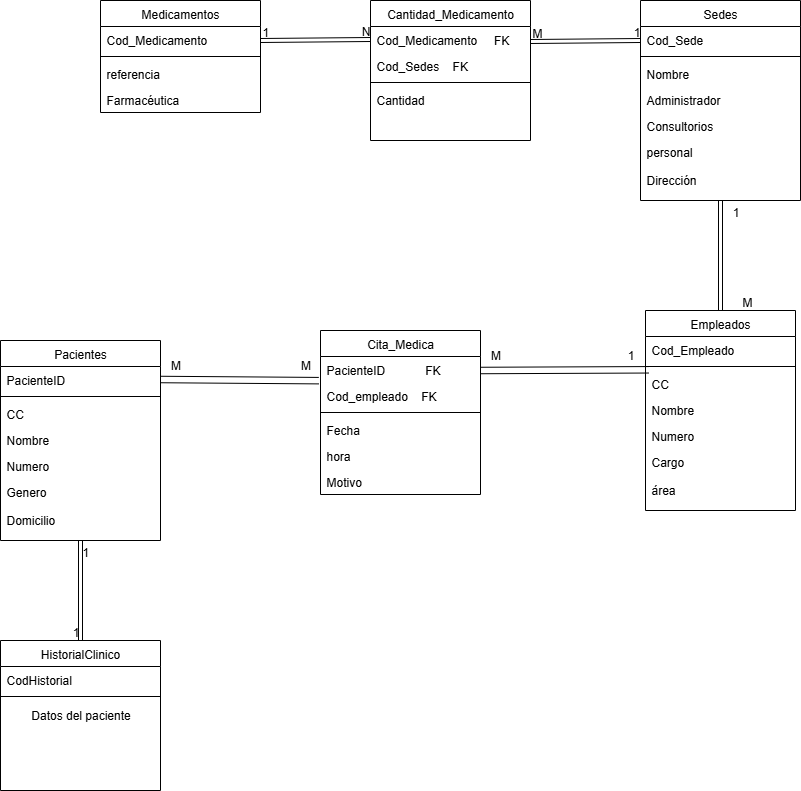

The diagram above was exported from draw.io. Its source (the exported page's mxGraphModel, read from the mxfile embedded in the PNG):
<mxGraphModel dx="1026" dy="554" grid="1" gridSize="10" guides="1" tooltips="1" connect="1" arrows="1" fold="1" page="1" pageScale="1" pageWidth="827" pageHeight="1169" math="0" shadow="0">
  <root>
    <mxCell id="WIyWlLk6GJQsqaUBKTNV-0" />
    <mxCell id="WIyWlLk6GJQsqaUBKTNV-1" parent="WIyWlLk6GJQsqaUBKTNV-0" />
    <mxCell id="zkfFHV4jXpPFQw0GAbJ--6" value="Pacientes" style="swimlane;fontStyle=0;align=center;verticalAlign=top;childLayout=stackLayout;horizontal=1;startSize=26;horizontalStack=0;resizeParent=1;resizeLast=0;collapsible=1;marginBottom=0;rounded=0;shadow=0;strokeWidth=1;" parent="WIyWlLk6GJQsqaUBKTNV-1" vertex="1">
      <mxGeometry x="570" y="460" width="160" height="200" as="geometry">
        <mxRectangle x="130" y="380" width="160" height="26" as="alternateBounds" />
      </mxGeometry>
    </mxCell>
    <mxCell id="zkfFHV4jXpPFQw0GAbJ--7" value="PacienteID" style="text;align=left;verticalAlign=top;spacingLeft=4;spacingRight=4;overflow=hidden;rotatable=0;points=[[0,0.5],[1,0.5]];portConstraint=eastwest;" parent="zkfFHV4jXpPFQw0GAbJ--6" vertex="1">
      <mxGeometry y="26" width="160" height="26" as="geometry" />
    </mxCell>
    <mxCell id="zkfFHV4jXpPFQw0GAbJ--9" value="" style="line;html=1;strokeWidth=1;align=left;verticalAlign=middle;spacingTop=-1;spacingLeft=3;spacingRight=3;rotatable=0;labelPosition=right;points=[];portConstraint=eastwest;" parent="zkfFHV4jXpPFQw0GAbJ--6" vertex="1">
      <mxGeometry y="52" width="160" height="8" as="geometry" />
    </mxCell>
    <mxCell id="eNHjVOy7o9185dRLD4vu-14" value="CC" style="text;align=left;verticalAlign=top;spacingLeft=4;spacingRight=4;overflow=hidden;rotatable=0;points=[[0,0.5],[1,0.5]];portConstraint=eastwest;" parent="zkfFHV4jXpPFQw0GAbJ--6" vertex="1">
      <mxGeometry y="60" width="160" height="26" as="geometry" />
    </mxCell>
    <mxCell id="eNHjVOy7o9185dRLD4vu-3" value="Nombre" style="text;align=left;verticalAlign=top;spacingLeft=4;spacingRight=4;overflow=hidden;rotatable=0;points=[[0,0.5],[1,0.5]];portConstraint=eastwest;" parent="zkfFHV4jXpPFQw0GAbJ--6" vertex="1">
      <mxGeometry y="86" width="160" height="26" as="geometry" />
    </mxCell>
    <mxCell id="zkfFHV4jXpPFQw0GAbJ--11" value="Numero" style="text;align=left;verticalAlign=top;spacingLeft=4;spacingRight=4;overflow=hidden;rotatable=0;points=[[0,0.5],[1,0.5]];portConstraint=eastwest;" parent="zkfFHV4jXpPFQw0GAbJ--6" vertex="1">
      <mxGeometry y="112" width="160" height="26" as="geometry" />
    </mxCell>
    <mxCell id="eNHjVOy7o9185dRLD4vu-1" value="Genero" style="text;align=left;verticalAlign=top;spacingLeft=4;spacingRight=4;overflow=hidden;rotatable=0;points=[[0,0.5],[1,0.5]];portConstraint=eastwest;" parent="zkfFHV4jXpPFQw0GAbJ--6" vertex="1">
      <mxGeometry y="138" width="160" height="28" as="geometry" />
    </mxCell>
    <mxCell id="eNHjVOy7o9185dRLD4vu-2" value="Domicilio" style="text;align=left;verticalAlign=top;spacingLeft=4;spacingRight=4;overflow=hidden;rotatable=0;points=[[0,0.5],[1,0.5]];portConstraint=eastwest;" parent="zkfFHV4jXpPFQw0GAbJ--6" vertex="1">
      <mxGeometry y="166" width="160" height="28" as="geometry" />
    </mxCell>
    <mxCell id="eNHjVOy7o9185dRLD4vu-16" value="Medicamentos" style="swimlane;fontStyle=0;align=center;verticalAlign=top;childLayout=stackLayout;horizontal=1;startSize=26;horizontalStack=0;resizeParent=1;resizeLast=0;collapsible=1;marginBottom=0;rounded=0;shadow=0;strokeWidth=1;" parent="WIyWlLk6GJQsqaUBKTNV-1" vertex="1">
      <mxGeometry x="670" y="120" width="160" height="112" as="geometry">
        <mxRectangle x="130" y="380" width="160" height="26" as="alternateBounds" />
      </mxGeometry>
    </mxCell>
    <mxCell id="eNHjVOy7o9185dRLD4vu-17" value="Cod_Medicamento" style="text;align=left;verticalAlign=top;spacingLeft=4;spacingRight=4;overflow=hidden;rotatable=0;points=[[0,0.5],[1,0.5]];portConstraint=eastwest;" parent="eNHjVOy7o9185dRLD4vu-16" vertex="1">
      <mxGeometry y="26" width="160" height="26" as="geometry" />
    </mxCell>
    <mxCell id="eNHjVOy7o9185dRLD4vu-18" value="" style="line;html=1;strokeWidth=1;align=left;verticalAlign=middle;spacingTop=-1;spacingLeft=3;spacingRight=3;rotatable=0;labelPosition=right;points=[];portConstraint=eastwest;" parent="eNHjVOy7o9185dRLD4vu-16" vertex="1">
      <mxGeometry y="52" width="160" height="8" as="geometry" />
    </mxCell>
    <mxCell id="eNHjVOy7o9185dRLD4vu-20" value="referencia" style="text;align=left;verticalAlign=top;spacingLeft=4;spacingRight=4;overflow=hidden;rotatable=0;points=[[0,0.5],[1,0.5]];portConstraint=eastwest;" parent="eNHjVOy7o9185dRLD4vu-16" vertex="1">
      <mxGeometry y="60" width="160" height="26" as="geometry" />
    </mxCell>
    <mxCell id="eNHjVOy7o9185dRLD4vu-21" value="Farmacéutica" style="text;align=left;verticalAlign=top;spacingLeft=4;spacingRight=4;overflow=hidden;rotatable=0;points=[[0,0.5],[1,0.5]];portConstraint=eastwest;" parent="eNHjVOy7o9185dRLD4vu-16" vertex="1">
      <mxGeometry y="86" width="160" height="26" as="geometry" />
    </mxCell>
    <mxCell id="eNHjVOy7o9185dRLD4vu-24" value="Sedes" style="swimlane;fontStyle=0;align=center;verticalAlign=top;childLayout=stackLayout;horizontal=1;startSize=26;horizontalStack=0;resizeParent=1;resizeLast=0;collapsible=1;marginBottom=0;rounded=0;shadow=0;strokeWidth=1;" parent="WIyWlLk6GJQsqaUBKTNV-1" vertex="1">
      <mxGeometry x="1210" y="120" width="160" height="200" as="geometry">
        <mxRectangle x="130" y="380" width="160" height="26" as="alternateBounds" />
      </mxGeometry>
    </mxCell>
    <mxCell id="eNHjVOy7o9185dRLD4vu-25" value="Cod_Sede" style="text;align=left;verticalAlign=top;spacingLeft=4;spacingRight=4;overflow=hidden;rotatable=0;points=[[0,0.5],[1,0.5]];portConstraint=eastwest;" parent="eNHjVOy7o9185dRLD4vu-24" vertex="1">
      <mxGeometry y="26" width="160" height="26" as="geometry" />
    </mxCell>
    <mxCell id="eNHjVOy7o9185dRLD4vu-26" value="" style="line;html=1;strokeWidth=1;align=left;verticalAlign=middle;spacingTop=-1;spacingLeft=3;spacingRight=3;rotatable=0;labelPosition=right;points=[];portConstraint=eastwest;" parent="eNHjVOy7o9185dRLD4vu-24" vertex="1">
      <mxGeometry y="52" width="160" height="8" as="geometry" />
    </mxCell>
    <mxCell id="eNHjVOy7o9185dRLD4vu-27" value="Nombre" style="text;align=left;verticalAlign=top;spacingLeft=4;spacingRight=4;overflow=hidden;rotatable=0;points=[[0,0.5],[1,0.5]];portConstraint=eastwest;" parent="eNHjVOy7o9185dRLD4vu-24" vertex="1">
      <mxGeometry y="60" width="160" height="26" as="geometry" />
    </mxCell>
    <mxCell id="eNHjVOy7o9185dRLD4vu-28" value="Administrador" style="text;align=left;verticalAlign=top;spacingLeft=4;spacingRight=4;overflow=hidden;rotatable=0;points=[[0,0.5],[1,0.5]];portConstraint=eastwest;" parent="eNHjVOy7o9185dRLD4vu-24" vertex="1">
      <mxGeometry y="86" width="160" height="26" as="geometry" />
    </mxCell>
    <mxCell id="eNHjVOy7o9185dRLD4vu-29" value="Consultorios" style="text;align=left;verticalAlign=top;spacingLeft=4;spacingRight=4;overflow=hidden;rotatable=0;points=[[0,0.5],[1,0.5]];portConstraint=eastwest;" parent="eNHjVOy7o9185dRLD4vu-24" vertex="1">
      <mxGeometry y="112" width="160" height="26" as="geometry" />
    </mxCell>
    <mxCell id="eNHjVOy7o9185dRLD4vu-30" value="personal" style="text;align=left;verticalAlign=top;spacingLeft=4;spacingRight=4;overflow=hidden;rotatable=0;points=[[0,0.5],[1,0.5]];portConstraint=eastwest;" parent="eNHjVOy7o9185dRLD4vu-24" vertex="1">
      <mxGeometry y="138" width="160" height="28" as="geometry" />
    </mxCell>
    <mxCell id="eNHjVOy7o9185dRLD4vu-31" value="Dirección" style="text;align=left;verticalAlign=top;spacingLeft=4;spacingRight=4;overflow=hidden;rotatable=0;points=[[0,0.5],[1,0.5]];portConstraint=eastwest;" parent="eNHjVOy7o9185dRLD4vu-24" vertex="1">
      <mxGeometry y="166" width="160" height="28" as="geometry" />
    </mxCell>
    <mxCell id="eNHjVOy7o9185dRLD4vu-32" value="Cantidad_Medicamento" style="swimlane;fontStyle=0;align=center;verticalAlign=top;childLayout=stackLayout;horizontal=1;startSize=26;horizontalStack=0;resizeParent=1;resizeLast=0;collapsible=1;marginBottom=0;rounded=0;shadow=0;strokeWidth=1;" parent="WIyWlLk6GJQsqaUBKTNV-1" vertex="1">
      <mxGeometry x="940" y="120" width="160" height="140" as="geometry">
        <mxRectangle x="130" y="380" width="160" height="26" as="alternateBounds" />
      </mxGeometry>
    </mxCell>
    <mxCell id="eNHjVOy7o9185dRLD4vu-33" value="Cod_Medicamento     FK" style="text;align=left;verticalAlign=top;spacingLeft=4;spacingRight=4;overflow=hidden;rotatable=0;points=[[0,0.5],[1,0.5]];portConstraint=eastwest;" parent="eNHjVOy7o9185dRLD4vu-32" vertex="1">
      <mxGeometry y="26" width="160" height="26" as="geometry" />
    </mxCell>
    <mxCell id="eNHjVOy7o9185dRLD4vu-38" value="Cod_Sedes    FK" style="text;align=left;verticalAlign=top;spacingLeft=4;spacingRight=4;overflow=hidden;rotatable=0;points=[[0,0.5],[1,0.5]];portConstraint=eastwest;" parent="eNHjVOy7o9185dRLD4vu-32" vertex="1">
      <mxGeometry y="52" width="160" height="26" as="geometry" />
    </mxCell>
    <mxCell id="eNHjVOy7o9185dRLD4vu-34" value="" style="line;html=1;strokeWidth=1;align=left;verticalAlign=middle;spacingTop=-1;spacingLeft=3;spacingRight=3;rotatable=0;labelPosition=right;points=[];portConstraint=eastwest;" parent="eNHjVOy7o9185dRLD4vu-32" vertex="1">
      <mxGeometry y="78" width="160" height="8" as="geometry" />
    </mxCell>
    <mxCell id="eNHjVOy7o9185dRLD4vu-35" value="Cantidad" style="text;align=left;verticalAlign=top;spacingLeft=4;spacingRight=4;overflow=hidden;rotatable=0;points=[[0,0.5],[1,0.5]];portConstraint=eastwest;" parent="eNHjVOy7o9185dRLD4vu-32" vertex="1">
      <mxGeometry y="86" width="160" height="26" as="geometry" />
    </mxCell>
    <mxCell id="eNHjVOy7o9185dRLD4vu-42" value="" style="shape=link;html=1;rounded=0;entryX=0;entryY=0.5;entryDx=0;entryDy=0;" parent="WIyWlLk6GJQsqaUBKTNV-1" target="eNHjVOy7o9185dRLD4vu-33" edge="1">
      <mxGeometry relative="1" as="geometry">
        <mxPoint x="830" y="160" as="sourcePoint" />
        <mxPoint x="920" y="100" as="targetPoint" />
      </mxGeometry>
    </mxCell>
    <mxCell id="eNHjVOy7o9185dRLD4vu-43" value="1" style="resizable=0;html=1;whiteSpace=wrap;align=left;verticalAlign=bottom;" parent="eNHjVOy7o9185dRLD4vu-42" connectable="0" vertex="1">
      <mxGeometry x="-1" relative="1" as="geometry" />
    </mxCell>
    <mxCell id="eNHjVOy7o9185dRLD4vu-44" value="N" style="resizable=0;html=1;whiteSpace=wrap;align=right;verticalAlign=bottom;" parent="eNHjVOy7o9185dRLD4vu-42" connectable="0" vertex="1">
      <mxGeometry x="1" relative="1" as="geometry" />
    </mxCell>
    <mxCell id="eNHjVOy7o9185dRLD4vu-45" value="" style="shape=link;html=1;rounded=0;entryX=0;entryY=0.5;entryDx=0;entryDy=0;" parent="WIyWlLk6GJQsqaUBKTNV-1" edge="1">
      <mxGeometry relative="1" as="geometry">
        <mxPoint x="1100" y="161" as="sourcePoint" />
        <mxPoint x="1210" y="160" as="targetPoint" />
      </mxGeometry>
    </mxCell>
    <mxCell id="eNHjVOy7o9185dRLD4vu-46" value="M" style="resizable=0;html=1;whiteSpace=wrap;align=left;verticalAlign=bottom;" parent="eNHjVOy7o9185dRLD4vu-45" connectable="0" vertex="1">
      <mxGeometry x="-1" relative="1" as="geometry" />
    </mxCell>
    <mxCell id="eNHjVOy7o9185dRLD4vu-47" value="1" style="resizable=0;html=1;whiteSpace=wrap;align=right;verticalAlign=bottom;" parent="eNHjVOy7o9185dRLD4vu-45" connectable="0" vertex="1">
      <mxGeometry x="1" relative="1" as="geometry" />
    </mxCell>
    <mxCell id="eNHjVOy7o9185dRLD4vu-48" value="Empleados" style="swimlane;fontStyle=0;align=center;verticalAlign=top;childLayout=stackLayout;horizontal=1;startSize=26;horizontalStack=0;resizeParent=1;resizeLast=0;collapsible=1;marginBottom=0;rounded=0;shadow=0;strokeWidth=1;" parent="WIyWlLk6GJQsqaUBKTNV-1" vertex="1">
      <mxGeometry x="1215" y="430" width="150" height="200" as="geometry">
        <mxRectangle x="130" y="380" width="160" height="26" as="alternateBounds" />
      </mxGeometry>
    </mxCell>
    <mxCell id="eNHjVOy7o9185dRLD4vu-49" value="Cod_Empleado" style="text;align=left;verticalAlign=top;spacingLeft=4;spacingRight=4;overflow=hidden;rotatable=0;points=[[0,0.5],[1,0.5]];portConstraint=eastwest;" parent="eNHjVOy7o9185dRLD4vu-48" vertex="1">
      <mxGeometry y="26" width="150" height="26" as="geometry" />
    </mxCell>
    <mxCell id="eNHjVOy7o9185dRLD4vu-50" value="" style="line;html=1;strokeWidth=1;align=left;verticalAlign=middle;spacingTop=-1;spacingLeft=3;spacingRight=3;rotatable=0;labelPosition=right;points=[];portConstraint=eastwest;" parent="eNHjVOy7o9185dRLD4vu-48" vertex="1">
      <mxGeometry y="52" width="150" height="8" as="geometry" />
    </mxCell>
    <mxCell id="eNHjVOy7o9185dRLD4vu-51" value="CC" style="text;align=left;verticalAlign=top;spacingLeft=4;spacingRight=4;overflow=hidden;rotatable=0;points=[[0,0.5],[1,0.5]];portConstraint=eastwest;" parent="eNHjVOy7o9185dRLD4vu-48" vertex="1">
      <mxGeometry y="60" width="150" height="26" as="geometry" />
    </mxCell>
    <mxCell id="eNHjVOy7o9185dRLD4vu-52" value="Nombre" style="text;align=left;verticalAlign=top;spacingLeft=4;spacingRight=4;overflow=hidden;rotatable=0;points=[[0,0.5],[1,0.5]];portConstraint=eastwest;" parent="eNHjVOy7o9185dRLD4vu-48" vertex="1">
      <mxGeometry y="86" width="150" height="26" as="geometry" />
    </mxCell>
    <mxCell id="eNHjVOy7o9185dRLD4vu-53" value="Numero" style="text;align=left;verticalAlign=top;spacingLeft=4;spacingRight=4;overflow=hidden;rotatable=0;points=[[0,0.5],[1,0.5]];portConstraint=eastwest;" parent="eNHjVOy7o9185dRLD4vu-48" vertex="1">
      <mxGeometry y="112" width="150" height="26" as="geometry" />
    </mxCell>
    <mxCell id="eNHjVOy7o9185dRLD4vu-57" value="Cargo" style="text;align=left;verticalAlign=top;spacingLeft=4;spacingRight=4;overflow=hidden;rotatable=0;points=[[0,0.5],[1,0.5]];portConstraint=eastwest;" parent="eNHjVOy7o9185dRLD4vu-48" vertex="1">
      <mxGeometry y="138" width="150" height="28" as="geometry" />
    </mxCell>
    <mxCell id="eNHjVOy7o9185dRLD4vu-56" value="área" style="text;align=left;verticalAlign=top;spacingLeft=4;spacingRight=4;overflow=hidden;rotatable=0;points=[[0,0.5],[1,0.5]];portConstraint=eastwest;" parent="eNHjVOy7o9185dRLD4vu-48" vertex="1">
      <mxGeometry y="166" width="150" height="28" as="geometry" />
    </mxCell>
    <mxCell id="eNHjVOy7o9185dRLD4vu-61" value="" style="shape=link;html=1;rounded=0;entryX=0.5;entryY=0;entryDx=0;entryDy=0;exitX=0.5;exitY=1;exitDx=0;exitDy=0;" parent="WIyWlLk6GJQsqaUBKTNV-1" edge="1" target="eNHjVOy7o9185dRLD4vu-48" source="eNHjVOy7o9185dRLD4vu-24">
      <mxGeometry relative="1" as="geometry">
        <mxPoint x="1240" y="371" as="sourcePoint" />
        <mxPoint x="1350" y="370" as="targetPoint" />
      </mxGeometry>
    </mxCell>
    <mxCell id="eNHjVOy7o9185dRLD4vu-64" value="HistorialClinico" style="swimlane;fontStyle=0;align=center;verticalAlign=top;childLayout=stackLayout;horizontal=1;startSize=26;horizontalStack=0;resizeParent=1;resizeLast=0;collapsible=1;marginBottom=0;rounded=0;shadow=0;strokeWidth=1;" parent="WIyWlLk6GJQsqaUBKTNV-1" vertex="1">
      <mxGeometry x="570" y="760" width="160" height="150" as="geometry">
        <mxRectangle x="130" y="380" width="160" height="26" as="alternateBounds" />
      </mxGeometry>
    </mxCell>
    <mxCell id="eNHjVOy7o9185dRLD4vu-65" value="CodHistorial" style="text;align=left;verticalAlign=top;spacingLeft=4;spacingRight=4;overflow=hidden;rotatable=0;points=[[0,0.5],[1,0.5]];portConstraint=eastwest;" parent="eNHjVOy7o9185dRLD4vu-64" vertex="1">
      <mxGeometry y="26" width="160" height="26" as="geometry" />
    </mxCell>
    <mxCell id="eNHjVOy7o9185dRLD4vu-66" value="" style="line;html=1;strokeWidth=1;align=left;verticalAlign=middle;spacingTop=-1;spacingLeft=3;spacingRight=3;rotatable=0;labelPosition=right;points=[];portConstraint=eastwest;" parent="eNHjVOy7o9185dRLD4vu-64" vertex="1">
      <mxGeometry y="52" width="160" height="8" as="geometry" />
    </mxCell>
    <mxCell id="yHFsqpRMlI6jg6vn1sN7-9" value="Datos del paciente" style="text;html=1;align=center;verticalAlign=middle;resizable=0;points=[];autosize=1;strokeColor=none;fillColor=none;" vertex="1" parent="eNHjVOy7o9185dRLD4vu-64">
      <mxGeometry y="60" width="160" height="30" as="geometry" />
    </mxCell>
    <mxCell id="eNHjVOy7o9185dRLD4vu-72" value="" style="shape=link;html=1;rounded=0;entryX=0.5;entryY=0;entryDx=0;entryDy=0;exitX=0.5;exitY=1;exitDx=0;exitDy=0;" parent="WIyWlLk6GJQsqaUBKTNV-1" source="zkfFHV4jXpPFQw0GAbJ--6" target="eNHjVOy7o9185dRLD4vu-64" edge="1">
      <mxGeometry relative="1" as="geometry">
        <mxPoint x="690" y="701" as="sourcePoint" />
        <mxPoint x="800" y="700" as="targetPoint" />
      </mxGeometry>
    </mxCell>
    <mxCell id="eNHjVOy7o9185dRLD4vu-73" value="1" style="resizable=0;html=1;whiteSpace=wrap;align=left;verticalAlign=bottom;" parent="eNHjVOy7o9185dRLD4vu-72" connectable="0" vertex="1">
      <mxGeometry x="-1" relative="1" as="geometry">
        <mxPoint y="20" as="offset" />
      </mxGeometry>
    </mxCell>
    <mxCell id="eNHjVOy7o9185dRLD4vu-74" value="1" style="resizable=0;html=1;whiteSpace=wrap;align=right;verticalAlign=bottom;" parent="eNHjVOy7o9185dRLD4vu-72" connectable="0" vertex="1">
      <mxGeometry x="1" relative="1" as="geometry" />
    </mxCell>
    <mxCell id="eNHjVOy7o9185dRLD4vu-77" value="Cita_Medica" style="swimlane;fontStyle=0;align=center;verticalAlign=top;childLayout=stackLayout;horizontal=1;startSize=26;horizontalStack=0;resizeParent=1;resizeLast=0;collapsible=1;marginBottom=0;rounded=0;shadow=0;strokeWidth=1;" parent="WIyWlLk6GJQsqaUBKTNV-1" vertex="1">
      <mxGeometry x="890" y="450" width="160" height="164" as="geometry">
        <mxRectangle x="130" y="380" width="160" height="26" as="alternateBounds" />
      </mxGeometry>
    </mxCell>
    <mxCell id="eNHjVOy7o9185dRLD4vu-78" value="PacienteID            FK" style="text;align=left;verticalAlign=top;spacingLeft=4;spacingRight=4;overflow=hidden;rotatable=0;points=[[0,0.5],[1,0.5]];portConstraint=eastwest;" parent="eNHjVOy7o9185dRLD4vu-77" vertex="1">
      <mxGeometry y="26" width="160" height="26" as="geometry" />
    </mxCell>
    <mxCell id="eNHjVOy7o9185dRLD4vu-85" value="Cod_empleado    FK" style="text;align=left;verticalAlign=top;spacingLeft=4;spacingRight=4;overflow=hidden;rotatable=0;points=[[0,0.5],[1,0.5]];portConstraint=eastwest;" parent="eNHjVOy7o9185dRLD4vu-77" vertex="1">
      <mxGeometry y="52" width="160" height="26" as="geometry" />
    </mxCell>
    <mxCell id="eNHjVOy7o9185dRLD4vu-79" value="" style="line;html=1;strokeWidth=1;align=left;verticalAlign=middle;spacingTop=-1;spacingLeft=3;spacingRight=3;rotatable=0;labelPosition=right;points=[];portConstraint=eastwest;" parent="eNHjVOy7o9185dRLD4vu-77" vertex="1">
      <mxGeometry y="78" width="160" height="8" as="geometry" />
    </mxCell>
    <mxCell id="eNHjVOy7o9185dRLD4vu-80" value="Fecha" style="text;align=left;verticalAlign=top;spacingLeft=4;spacingRight=4;overflow=hidden;rotatable=0;points=[[0,0.5],[1,0.5]];portConstraint=eastwest;" parent="eNHjVOy7o9185dRLD4vu-77" vertex="1">
      <mxGeometry y="86" width="160" height="26" as="geometry" />
    </mxCell>
    <mxCell id="eNHjVOy7o9185dRLD4vu-81" value="hora" style="text;align=left;verticalAlign=top;spacingLeft=4;spacingRight=4;overflow=hidden;rotatable=0;points=[[0,0.5],[1,0.5]];portConstraint=eastwest;" parent="eNHjVOy7o9185dRLD4vu-77" vertex="1">
      <mxGeometry y="112" width="160" height="26" as="geometry" />
    </mxCell>
    <mxCell id="eNHjVOy7o9185dRLD4vu-86" value="Motivo" style="text;align=left;verticalAlign=top;spacingLeft=4;spacingRight=4;overflow=hidden;rotatable=0;points=[[0,0.5],[1,0.5]];portConstraint=eastwest;" parent="eNHjVOy7o9185dRLD4vu-77" vertex="1">
      <mxGeometry y="138" width="160" height="26" as="geometry" />
    </mxCell>
    <mxCell id="yHFsqpRMlI6jg6vn1sN7-0" value="1" style="resizable=0;html=1;whiteSpace=wrap;align=right;verticalAlign=bottom;" connectable="0" vertex="1" parent="WIyWlLk6GJQsqaUBKTNV-1">
      <mxGeometry x="1310" y="340" as="geometry" />
    </mxCell>
    <mxCell id="yHFsqpRMlI6jg6vn1sN7-1" value="M" style="resizable=0;html=1;whiteSpace=wrap;align=left;verticalAlign=bottom;rotation=0;" connectable="0" vertex="1" parent="WIyWlLk6GJQsqaUBKTNV-1">
      <mxGeometry x="1310" y="430" as="geometry" />
    </mxCell>
    <mxCell id="yHFsqpRMlI6jg6vn1sN7-2" value="" style="shape=link;html=1;rounded=0;entryX=-0.011;entryY=0.929;entryDx=0;entryDy=0;exitX=1;exitY=0.5;exitDx=0;exitDy=0;width=6.4705882352941195;entryPerimeter=0;" edge="1" parent="WIyWlLk6GJQsqaUBKTNV-1" source="zkfFHV4jXpPFQw0GAbJ--7" target="eNHjVOy7o9185dRLD4vu-78">
      <mxGeometry relative="1" as="geometry">
        <mxPoint x="826" y="440" as="sourcePoint" />
        <mxPoint x="826" y="550" as="targetPoint" />
      </mxGeometry>
    </mxCell>
    <mxCell id="yHFsqpRMlI6jg6vn1sN7-3" value="" style="shape=link;html=1;rounded=0;entryX=0.02;entryY=-0.027;entryDx=0;entryDy=0;exitX=1;exitY=0.5;exitDx=0;exitDy=0;width=6.4705882352941195;entryPerimeter=0;" edge="1" parent="WIyWlLk6GJQsqaUBKTNV-1" target="eNHjVOy7o9185dRLD4vu-51">
      <mxGeometry relative="1" as="geometry">
        <mxPoint x="1050" y="490" as="sourcePoint" />
        <mxPoint x="1208" y="491" as="targetPoint" />
      </mxGeometry>
    </mxCell>
    <mxCell id="yHFsqpRMlI6jg6vn1sN7-4" value="M" style="text;html=1;align=center;verticalAlign=middle;resizable=0;points=[];autosize=1;strokeColor=none;fillColor=none;" vertex="1" parent="WIyWlLk6GJQsqaUBKTNV-1">
      <mxGeometry x="1050" y="460" width="30" height="30" as="geometry" />
    </mxCell>
    <mxCell id="yHFsqpRMlI6jg6vn1sN7-5" value="1" style="text;html=1;align=center;verticalAlign=middle;resizable=0;points=[];autosize=1;strokeColor=none;fillColor=none;" vertex="1" parent="WIyWlLk6GJQsqaUBKTNV-1">
      <mxGeometry x="1185" y="460" width="30" height="30" as="geometry" />
    </mxCell>
    <mxCell id="yHFsqpRMlI6jg6vn1sN7-6" value="M" style="text;html=1;align=center;verticalAlign=middle;resizable=0;points=[];autosize=1;strokeColor=none;fillColor=none;" vertex="1" parent="WIyWlLk6GJQsqaUBKTNV-1">
      <mxGeometry x="860" y="470" width="30" height="30" as="geometry" />
    </mxCell>
    <mxCell id="yHFsqpRMlI6jg6vn1sN7-7" value="M" style="text;html=1;align=center;verticalAlign=middle;resizable=0;points=[];autosize=1;strokeColor=none;fillColor=none;" vertex="1" parent="WIyWlLk6GJQsqaUBKTNV-1">
      <mxGeometry x="730" y="470" width="30" height="30" as="geometry" />
    </mxCell>
  </root>
</mxGraphModel>